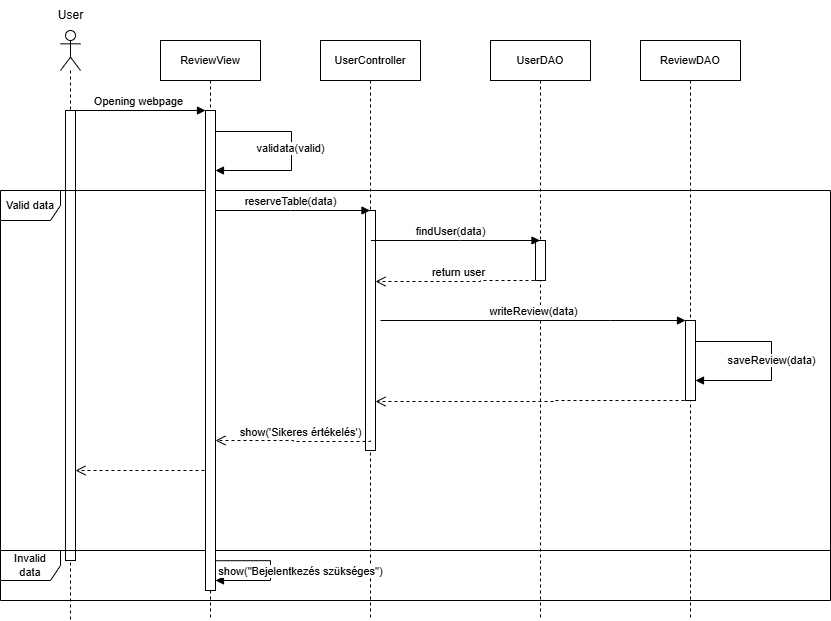

The diagram above was exported from draw.io. Its source (the exported page's mxGraphModel, read from the mxfile embedded in the PNG):
<mxGraphModel dx="1188" dy="623" grid="1" gridSize="10" guides="1" tooltips="1" connect="1" arrows="1" fold="1" page="1" pageScale="1" pageWidth="850" pageHeight="1100" math="0" shadow="0">
  <root>
    <mxCell id="0" />
    <mxCell id="1" parent="0" />
    <mxCell id="paqHDH8DCObTCR9LIvXT-25" value="" style="shape=umlLifeline;perimeter=lifelinePerimeter;whiteSpace=wrap;html=1;container=1;dropTarget=0;collapsible=0;recursiveResize=0;outlineConnect=0;portConstraint=eastwest;newEdgeStyle={&quot;curved&quot;:0,&quot;rounded&quot;:0};participant=umlActor;" vertex="1" parent="1">
      <mxGeometry x="80" y="60" width="20" height="590" as="geometry" />
    </mxCell>
    <mxCell id="paqHDH8DCObTCR9LIvXT-26" value="" style="html=1;points=[[0,0,0,0,5],[0,1,0,0,-5],[1,0,0,0,5],[1,1,0,0,-5]];perimeter=orthogonalPerimeter;outlineConnect=0;targetShapes=umlLifeline;portConstraint=eastwest;newEdgeStyle={&quot;curved&quot;:0,&quot;rounded&quot;:0};fontFamily=Helvetica;fontSize=11;fontColor=default;labelBackgroundColor=default;" vertex="1" parent="paqHDH8DCObTCR9LIvXT-25">
      <mxGeometry x="5" y="80" width="10" height="450" as="geometry" />
    </mxCell>
    <mxCell id="paqHDH8DCObTCR9LIvXT-27" value="User" style="text;html=1;align=center;verticalAlign=middle;resizable=0;points=[];autosize=1;strokeColor=none;fillColor=none;" vertex="1" parent="1">
      <mxGeometry x="65" y="30" width="50" height="30" as="geometry" />
    </mxCell>
    <mxCell id="paqHDH8DCObTCR9LIvXT-28" value="UserDAO" style="shape=umlLifeline;perimeter=lifelinePerimeter;whiteSpace=wrap;html=1;container=1;dropTarget=0;collapsible=0;recursiveResize=0;outlineConnect=0;portConstraint=eastwest;newEdgeStyle={&quot;curved&quot;:0,&quot;rounded&quot;:0};fontFamily=Helvetica;fontSize=11;fontColor=default;labelBackgroundColor=default;" vertex="1" parent="1">
      <mxGeometry x="510" y="70" width="100" height="580" as="geometry" />
    </mxCell>
    <mxCell id="paqHDH8DCObTCR9LIvXT-29" value="" style="html=1;points=[[0,0,0,0,5],[0,1,0,0,-5],[1,0,0,0,5],[1,1,0,0,-5]];perimeter=orthogonalPerimeter;outlineConnect=0;targetShapes=umlLifeline;portConstraint=eastwest;newEdgeStyle={&quot;curved&quot;:0,&quot;rounded&quot;:0};fontFamily=Helvetica;fontSize=11;fontColor=default;labelBackgroundColor=default;" vertex="1" parent="paqHDH8DCObTCR9LIvXT-28">
      <mxGeometry x="45" y="200" width="10" height="40" as="geometry" />
    </mxCell>
    <mxCell id="paqHDH8DCObTCR9LIvXT-30" value="UserController" style="shape=umlLifeline;perimeter=lifelinePerimeter;whiteSpace=wrap;html=1;container=1;dropTarget=0;collapsible=0;recursiveResize=0;outlineConnect=0;portConstraint=eastwest;newEdgeStyle={&quot;curved&quot;:0,&quot;rounded&quot;:0};fontFamily=Helvetica;fontSize=11;fontColor=default;labelBackgroundColor=default;" vertex="1" parent="1">
      <mxGeometry x="340" y="70" width="100" height="580" as="geometry" />
    </mxCell>
    <mxCell id="paqHDH8DCObTCR9LIvXT-31" value="" style="html=1;points=[[0,0,0,0,5],[0,1,0,0,-5],[1,0,0,0,5],[1,1,0,0,-5]];perimeter=orthogonalPerimeter;outlineConnect=0;targetShapes=umlLifeline;portConstraint=eastwest;newEdgeStyle={&quot;curved&quot;:0,&quot;rounded&quot;:0};fontFamily=Helvetica;fontSize=11;fontColor=default;labelBackgroundColor=default;" vertex="1" parent="paqHDH8DCObTCR9LIvXT-30">
      <mxGeometry x="45" y="170" width="10" height="240" as="geometry" />
    </mxCell>
    <mxCell id="paqHDH8DCObTCR9LIvXT-32" value="ReviewDAO" style="shape=umlLifeline;perimeter=lifelinePerimeter;whiteSpace=wrap;html=1;container=1;dropTarget=0;collapsible=0;recursiveResize=0;outlineConnect=0;portConstraint=eastwest;newEdgeStyle={&quot;curved&quot;:0,&quot;rounded&quot;:0};fontFamily=Helvetica;fontSize=11;fontColor=default;labelBackgroundColor=default;" vertex="1" parent="1">
      <mxGeometry x="660" y="70" width="100" height="580" as="geometry" />
    </mxCell>
    <mxCell id="paqHDH8DCObTCR9LIvXT-33" value="" style="html=1;points=[[0,0,0,0,5],[0,1,0,0,-5],[1,0,0,0,5],[1,1,0,0,-5]];perimeter=orthogonalPerimeter;outlineConnect=0;targetShapes=umlLifeline;portConstraint=eastwest;newEdgeStyle={&quot;curved&quot;:0,&quot;rounded&quot;:0};fontFamily=Helvetica;fontSize=11;fontColor=default;labelBackgroundColor=default;" vertex="1" parent="paqHDH8DCObTCR9LIvXT-32">
      <mxGeometry x="45" y="280" width="10" height="80" as="geometry" />
    </mxCell>
    <mxCell id="paqHDH8DCObTCR9LIvXT-34" value="saveReview(data)" style="html=1;verticalAlign=bottom;endArrow=block;curved=0;rounded=0;strokeColor=default;align=center;fontFamily=Helvetica;fontSize=11;fontColor=default;labelBackgroundColor=default;edgeStyle=orthogonalEdgeStyle;" edge="1" parent="paqHDH8DCObTCR9LIvXT-32" source="paqHDH8DCObTCR9LIvXT-33" target="paqHDH8DCObTCR9LIvXT-33">
      <mxGeometry x="0.0928" width="80" relative="1" as="geometry">
        <mxPoint x="60" y="301" as="sourcePoint" />
        <mxPoint x="60" y="340" as="targetPoint" />
        <Array as="points">
          <mxPoint x="131" y="301" />
          <mxPoint x="131" y="340" />
        </Array>
        <mxPoint as="offset" />
      </mxGeometry>
    </mxCell>
    <mxCell id="paqHDH8DCObTCR9LIvXT-35" value="ReviewView" style="shape=umlLifeline;perimeter=lifelinePerimeter;whiteSpace=wrap;html=1;container=1;dropTarget=0;collapsible=0;recursiveResize=0;outlineConnect=0;portConstraint=eastwest;newEdgeStyle={&quot;curved&quot;:0,&quot;rounded&quot;:0};fontFamily=Helvetica;fontSize=11;fontColor=default;labelBackgroundColor=default;" vertex="1" parent="1">
      <mxGeometry x="180" y="70" width="100" height="580" as="geometry" />
    </mxCell>
    <mxCell id="paqHDH8DCObTCR9LIvXT-36" value="Opening webpage" style="html=1;verticalAlign=bottom;endArrow=block;curved=0;rounded=0;strokeColor=default;align=center;fontFamily=Helvetica;fontSize=11;fontColor=default;labelBackgroundColor=default;edgeStyle=orthogonalEdgeStyle;" edge="1" parent="1" target="paqHDH8DCObTCR9LIvXT-48">
      <mxGeometry width="80" relative="1" as="geometry">
        <mxPoint x="90" y="140" as="sourcePoint" />
        <mxPoint x="231" y="140" as="targetPoint" />
        <Array as="points">
          <mxPoint x="90" y="141" />
        </Array>
      </mxGeometry>
    </mxCell>
    <mxCell id="paqHDH8DCObTCR9LIvXT-37" value="validata(valid)" style="html=1;verticalAlign=bottom;endArrow=block;curved=0;rounded=0;strokeColor=default;align=center;fontFamily=Helvetica;fontSize=11;fontColor=default;labelBackgroundColor=default;edgeStyle=orthogonalEdgeStyle;" edge="1" parent="1" target="paqHDH8DCObTCR9LIvXT-48">
      <mxGeometry x="0.0995" y="-1" width="80" relative="1" as="geometry">
        <mxPoint x="230" y="160" as="sourcePoint" />
        <mxPoint x="310" y="200" as="targetPoint" />
        <Array as="points">
          <mxPoint x="230" y="161" />
          <mxPoint x="311" y="161" />
          <mxPoint x="311" y="200" />
        </Array>
        <mxPoint as="offset" />
      </mxGeometry>
    </mxCell>
    <mxCell id="paqHDH8DCObTCR9LIvXT-38" value="reserveTable(data)" style="html=1;verticalAlign=bottom;endArrow=block;curved=0;rounded=0;strokeColor=default;align=center;fontFamily=Helvetica;fontSize=11;fontColor=default;labelBackgroundColor=default;edgeStyle=orthogonalEdgeStyle;" edge="1" parent="1" source="paqHDH8DCObTCR9LIvXT-35" target="paqHDH8DCObTCR9LIvXT-30">
      <mxGeometry width="80" relative="1" as="geometry">
        <mxPoint x="480" y="350" as="sourcePoint" />
        <mxPoint x="560" y="350" as="targetPoint" />
        <Array as="points">
          <mxPoint x="310" y="240" />
          <mxPoint x="310" y="240" />
        </Array>
      </mxGeometry>
    </mxCell>
    <mxCell id="paqHDH8DCObTCR9LIvXT-39" value="findUser(data)" style="html=1;verticalAlign=bottom;endArrow=block;curved=0;rounded=0;strokeColor=default;align=center;fontFamily=Helvetica;fontSize=11;fontColor=default;labelBackgroundColor=default;edgeStyle=orthogonalEdgeStyle;" edge="1" parent="1" target="paqHDH8DCObTCR9LIvXT-28">
      <mxGeometry x="-0.0584" width="80" relative="1" as="geometry">
        <mxPoint x="390.37" y="270" as="sourcePoint" />
        <mxPoint x="550.37" y="270" as="targetPoint" />
        <Array as="points">
          <mxPoint x="480" y="270" />
          <mxPoint x="480" y="270" />
        </Array>
        <mxPoint as="offset" />
      </mxGeometry>
    </mxCell>
    <mxCell id="paqHDH8DCObTCR9LIvXT-40" value="writeReview(data)" style="html=1;verticalAlign=bottom;endArrow=block;curved=0;rounded=0;strokeColor=default;align=center;fontFamily=Helvetica;fontSize=11;fontColor=default;labelBackgroundColor=default;edgeStyle=orthogonalEdgeStyle;" edge="1" parent="1" target="paqHDH8DCObTCR9LIvXT-33">
      <mxGeometry x="0.0016" width="80" relative="1" as="geometry">
        <mxPoint x="400" y="350" as="sourcePoint" />
        <mxPoint x="700" y="350" as="targetPoint" />
        <Array as="points">
          <mxPoint x="630" y="350" />
          <mxPoint x="630" y="350" />
        </Array>
        <mxPoint as="offset" />
      </mxGeometry>
    </mxCell>
    <mxCell id="paqHDH8DCObTCR9LIvXT-41" value="return user" style="html=1;verticalAlign=bottom;endArrow=open;dashed=1;endSize=8;curved=0;rounded=0;strokeColor=default;align=center;fontFamily=Helvetica;fontSize=11;fontColor=default;labelBackgroundColor=default;edgeStyle=orthogonalEdgeStyle;" edge="1" parent="1" target="paqHDH8DCObTCR9LIvXT-31">
      <mxGeometry relative="1" as="geometry">
        <mxPoint x="560" y="310" as="sourcePoint" />
        <mxPoint x="400" y="310" as="targetPoint" />
        <Array as="points">
          <mxPoint x="500" y="310" />
          <mxPoint x="500" y="311" />
        </Array>
      </mxGeometry>
    </mxCell>
    <mxCell id="paqHDH8DCObTCR9LIvXT-42" value="" style="html=1;verticalAlign=bottom;endArrow=open;dashed=1;endSize=8;curved=0;rounded=0;strokeColor=default;align=center;fontFamily=Helvetica;fontSize=11;fontColor=default;labelBackgroundColor=default;edgeStyle=orthogonalEdgeStyle;" edge="1" parent="1" target="paqHDH8DCObTCR9LIvXT-31">
      <mxGeometry x="-0.0012" relative="1" as="geometry">
        <mxPoint x="710" y="430" as="sourcePoint" />
        <mxPoint x="400" y="430" as="targetPoint" />
        <Array as="points">
          <mxPoint x="575" y="430" />
          <mxPoint x="575" y="431" />
        </Array>
        <mxPoint as="offset" />
      </mxGeometry>
    </mxCell>
    <mxCell id="paqHDH8DCObTCR9LIvXT-43" value="show('Sikeres értékelés')" style="html=1;verticalAlign=bottom;endArrow=open;dashed=1;endSize=8;curved=0;rounded=0;strokeColor=default;align=center;fontFamily=Helvetica;fontSize=11;fontColor=default;labelBackgroundColor=default;edgeStyle=orthogonalEdgeStyle;" edge="1" parent="1" target="paqHDH8DCObTCR9LIvXT-48">
      <mxGeometry x="-0.0955" relative="1" as="geometry">
        <mxPoint x="390" y="470" as="sourcePoint" />
        <mxPoint x="310" y="450" as="targetPoint" />
        <Array as="points">
          <mxPoint x="390" y="471" />
          <mxPoint x="313" y="471" />
          <mxPoint x="313" y="470" />
        </Array>
        <mxPoint as="offset" />
      </mxGeometry>
    </mxCell>
    <mxCell id="paqHDH8DCObTCR9LIvXT-44" value="" style="html=1;verticalAlign=bottom;endArrow=open;dashed=1;endSize=8;curved=0;rounded=0;strokeColor=default;align=center;fontFamily=Helvetica;fontSize=11;fontColor=default;labelBackgroundColor=default;edgeStyle=orthogonalEdgeStyle;" edge="1" parent="1" target="paqHDH8DCObTCR9LIvXT-26">
      <mxGeometry x="0.0036" relative="1" as="geometry">
        <mxPoint x="230" y="500" as="sourcePoint" />
        <mxPoint x="100" y="501" as="targetPoint" />
        <Array as="points">
          <mxPoint x="130" y="500" />
          <mxPoint x="130" y="500" />
        </Array>
        <mxPoint as="offset" />
      </mxGeometry>
    </mxCell>
    <mxCell id="paqHDH8DCObTCR9LIvXT-45" value="&lt;div&gt;Valid data&lt;/div&gt;" style="shape=umlFrame;whiteSpace=wrap;html=1;pointerEvents=0;fontFamily=Helvetica;fontSize=11;fontColor=default;labelBackgroundColor=default;" vertex="1" parent="1">
      <mxGeometry x="20" y="220" width="830" height="360" as="geometry" />
    </mxCell>
    <mxCell id="paqHDH8DCObTCR9LIvXT-46" value="Invalid&lt;div&gt;data&lt;/div&gt;" style="shape=umlFrame;whiteSpace=wrap;html=1;pointerEvents=0;fontFamily=Helvetica;fontSize=11;fontColor=default;labelBackgroundColor=default;" vertex="1" parent="1">
      <mxGeometry x="20" y="580" width="830" height="50" as="geometry" />
    </mxCell>
    <mxCell id="paqHDH8DCObTCR9LIvXT-47" value="show(&quot;Bejelentkezés szükséges&quot;)" style="html=1;verticalAlign=bottom;endArrow=block;curved=0;rounded=0;strokeColor=default;align=center;fontFamily=Helvetica;fontSize=11;fontColor=default;labelBackgroundColor=default;edgeStyle=orthogonalEdgeStyle;exitX=0.967;exitY=0.938;exitDx=0;exitDy=0;exitPerimeter=0;" edge="1" parent="1" source="paqHDH8DCObTCR9LIvXT-48" target="paqHDH8DCObTCR9LIvXT-48">
      <mxGeometry x="0.1547" y="-30" width="80" relative="1" as="geometry">
        <mxPoint x="230" y="590" as="sourcePoint" />
        <mxPoint x="310" y="590" as="targetPoint" />
        <Array as="points">
          <mxPoint x="290" y="590" />
          <mxPoint x="290" y="610" />
        </Array>
        <mxPoint x="30" y="30" as="offset" />
      </mxGeometry>
    </mxCell>
    <mxCell id="paqHDH8DCObTCR9LIvXT-48" value="" style="html=1;points=[[0,0,0,0,5],[0,1,0,0,-5],[1,0,0,0,5],[1,1,0,0,-5]];perimeter=orthogonalPerimeter;outlineConnect=0;targetShapes=umlLifeline;portConstraint=eastwest;newEdgeStyle={&quot;curved&quot;:0,&quot;rounded&quot;:0};fontFamily=Helvetica;fontSize=11;fontColor=default;labelBackgroundColor=default;" vertex="1" parent="1">
      <mxGeometry x="225" y="140" width="10" height="480" as="geometry" />
    </mxCell>
  </root>
</mxGraphModel>